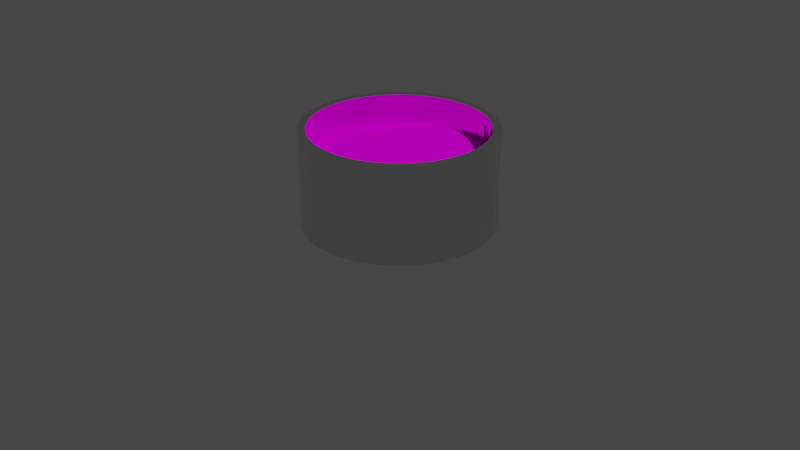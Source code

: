 # Source: Bucket.blend  (saved by Blender 2.82.7; exported with 4.5.12 LTS)
import bpy
from mathutils import Matrix  # noqa: F401  (used for matrix-valued properties, if any)

bpy.ops.wm.read_factory_settings(use_empty=True)
scene = bpy.context.scene
scene.name = 'Scene'

# ---- collections
col_collection = bpy.data.collections.new('Collection'); scene.collection.children.link(col_collection)

# ---- images (referenced by path relative to the original .blend; pixels are not part of the script)
import os
ASSET_DIR = os.environ.get("B2B_ASSET_DIR", "")  # directory of the original .blend (textures are referenced by path, not embedded)
HERE = os.path.dirname(os.path.abspath(__file__))  # packed textures are extracted next to this script under _unpacked/

def load_image(name, relpath, width, height, colorspace="sRGB"):
    """Load a texture the original file referenced (path relative to the .blend, or extracted next to this script)."""
    p = next((c for c in (os.path.join(HERE, relpath), os.path.join(ASSET_DIR, relpath)) if relpath and os.path.exists(c)), "")
    if p:
        img = bpy.data.images.load(p, check_existing=True)
        img.name = name
    else:  # same state as the original file: an image datablock whose file is absent (Cycles renders it pink)
        img = bpy.data.images.new(name, width, height)
        img.source = "FILE"
        img.filepath = "//" + (relpath or name)
    img.colorspace_settings.name = colorspace
    return img
img_magma_jpg = load_image('magma.jpg', 'magma.jpg', 1024, 1024, 'sRGB')

# ---- materials (node trees are filled in below, after node groups)
mat_material_001 = bpy.data.materials.new('Material.001')
mat_material_001.use_transparent_shadow = False
mat_material_002 = bpy.data.materials.new('Material.002')
mat_material_002.use_transparent_shadow = False

# ---- material node trees
mat_material_001.use_nodes = True; mat_material_001.node_tree.nodes.clear()
_N = mat_material_001.node_tree.nodes; _L = mat_material_001.node_tree.links
n0 = _N.new('ShaderNodeOutputMaterial'); n0.name = 'Material Output'; n0.location = (300, 300)
n1 = _N.new('ShaderNodeBsdfPrincipled'); n1.name = 'Principled BSDF'; n1.location = (10, 300)
n1.distribution = 'GGX'
n1.subsurface_method = 'BURLEY'
n1.inputs[1].default_value = 1.0
n1.inputs[2].default_value = 0.0
n1.inputs[3].default_value = 1.45
n1.inputs[13].default_value = 0.0
n1.inputs[27].default_value = (0.0, 0.0, 0.0, 1.0)
n1.inputs[28].default_value = 1.0
_L.new(n1.outputs[0], n0.inputs[0])
n0.is_active_output = True
mat_material_002.use_nodes = True; mat_material_002.node_tree.nodes.clear()
_N = mat_material_002.node_tree.nodes; _L = mat_material_002.node_tree.links
n0 = _N.new('ShaderNodeOutputMaterial'); n0.name = 'Material Output'; n0.location = (300, 300)
n1 = _N.new('ShaderNodeBsdfPrincipled'); n1.name = 'Principled BSDF'; n1.location = (10, 300)
n1.distribution = 'GGX'
n1.subsurface_method = 'BURLEY'
n1.inputs[2].default_value = 0.0
n1.inputs[3].default_value = 1.45
n1.inputs[13].default_value = 0.0
n1.inputs[27].default_value = (0.0, 0.0, 0.0, 1.0)
n1.inputs[28].default_value = 1.0
n2 = _N.new('ShaderNodeTexImage'); n2.name = 'Image Texture'; n2.location = (-435, 287)
n2.image = img_magma_jpg
_L.new(n1.outputs[0], n0.inputs[0])
_L.new(n2.outputs[0], n1.inputs[0])
n0.is_active_output = True

# ---- world
world_world = bpy.data.worlds.new('World'); scene.world = world_world
world_world.use_nodes = True; world_world.node_tree.nodes.clear()
_N = world_world.node_tree.nodes; _L = world_world.node_tree.links
n0 = _N.new('ShaderNodeOutputWorld'); n0.name = 'World Output'; n0.location = (300, 300)
n1 = _N.new('ShaderNodeBackground'); n1.name = 'Background'; n1.location = (10, 300)
n1.inputs[0].default_value = (0.05088, 0.05088, 0.05088, 1.0)
_L.new(n1.outputs[0], n0.inputs[0])
n0.is_active_output = True
world_world.color = (0.05088, 0.05088, 0.05088)
world_world.use_sun_shadow = False
world_world.sun_shadow_jitter_overblur = 0.0

# ---- cameras
cam_camera = bpy.data.cameras.new('Camera')
cam_camera.clip_end = 100.0
cam_camera.ortho_scale = 7.314

# ---- lights
light_light = bpy.data.lights.new('Light', 'POINT')
light_light.transmission_factor = 0.0
light_light.energy = 1000.0
light_light.shadow_soft_size = 0.1
light_light.shadow_maximum_resolution = 0.006
light_light.use_absolute_resolution = True

# ---- meshes
me_cylinder = bpy.data.meshes.new('Cylinder')
me_cylinder.from_pydata([(0.0, 1.0, 0.0), (-3.273e-08, 0.9143, 1.0), (0.1951, 0.9808, 0.0), (0.1784, 0.8967, 1.0), (0.3827, 0.9239, 0.0), (0.3499, 0.8447, 1.0), (0.5556, 0.8315, 0.0), (0.5079, 0.7602, 1.0), (0.7071, 0.7071, 0.0), (0.6465, 0.6465, 1.0), (0.8315, 0.5556, 0.0), (0.7602, 0.5079, 1.0), (0.9239, 0.3827, 0.0), (0.8447, 0.3499, 1.0), (0.9808, 0.1951, 0.0), (0.8967, 0.1784, 1.0), (1.0, 7.55e-08, 0.0), (0.9143, 6.234e-08, 1.0), (0.9808, -0.1951, 0.0), (0.8967, -0.1784, 1.0), (0.9239, -0.3827, 0.0), (0.8447, -0.3499, 1.0), (0.8315, -0.5556, 0.0), (0.7602, -0.5079, 1.0), (0.7071, -0.7071, 0.0), (0.6465, -0.6465, 1.0), (0.5556, -0.8315, 0.0), (0.5079, -0.7602, 1.0), (0.3827, -0.9239, 0.0), (0.3499, -0.8447, 1.0), (0.1951, -0.9808, 0.0), (0.1784, -0.8967, 1.0), (-3.258e-07, -1.0, 0.0), (-2.995e-07, -0.9143, 1.0), (-0.1951, -0.9808, 0.0), (-0.1784, -0.8967, 1.0), (-0.3827, -0.9239, 0.0), (-0.3499, -0.8447, 1.0), (-0.5556, -0.8315, 0.0), (-0.5079, -0.7602, 1.0), (-0.7071, -0.7071, 0.0), (-0.6465, -0.6465, 1.0), (-0.8315, -0.5556, 0.0), (-0.7602, -0.5079, 1.0), (-0.9239, -0.3827, 0.0), (-0.8447, -0.3499, 1.0), (-0.9808, -0.1951, 0.0), (-0.8967, -0.1784, 1.0), (-1.0, 9.656e-07, 0.0), (-0.9143, 8.873e-07, 1.0), (-0.9808, 0.1951, 0.0), (-0.8967, 0.1784, 1.0), (-0.9239, 0.3827, 0.0), (-0.8447, 0.3499, 1.0), (-0.8315, 0.5556, 0.0), (-0.7602, 0.5079, 1.0), (-0.7071, 0.7071, 0.0), (-0.6465, 0.6465, 1.0), (-0.5556, 0.8315, 0.0), (-0.5079, 0.7602, 1.0), (-0.3827, 0.9239, 0.0), (-0.3499, 0.8447, 1.0), (-0.1951, 0.9808, 0.0), (-0.1784, 0.8967, 1.0), (0.1951, 0.9808, 1.0), (0.0, 1.0, 1.0), (0.3827, 0.9239, 1.0), (0.5556, 0.8315, 1.0), (0.7071, 0.7071, 1.0), (0.8315, 0.5556, 1.0), (0.9239, 0.3827, 1.0), (0.9808, 0.1951, 1.0), (1.0, 7.55e-08, 1.0), (0.9808, -0.1951, 1.0), (0.9239, -0.3827, 1.0), (0.8315, -0.5556, 1.0), (0.7071, -0.7071, 1.0), (0.5556, -0.8315, 1.0), (0.3827, -0.9239, 1.0), (0.1951, -0.9808, 1.0), (-3.258e-07, -1.0, 1.0), (-0.1951, -0.9808, 1.0), (-0.3827, -0.9239, 1.0), (-0.5556, -0.8315, 1.0), (-0.7071, -0.7071, 1.0), (-0.8315, -0.5556, 1.0), (-0.9239, -0.3827, 1.0), (-0.9808, -0.1951, 1.0), (-1.0, 9.656e-07, 1.0), (-0.9808, 0.1951, 1.0), (-0.9239, 0.3827, 1.0), (-0.8315, 0.5556, 1.0), (-0.7071, 0.7071, 1.0), (-0.5556, 0.8315, 1.0), (-0.3827, 0.9239, 1.0), (-0.1951, 0.9808, 1.0), (0.1784, 0.8967, 0.1312), (-1.289e-08, 0.9143, 0.1312), (0.3499, 0.8447, 0.1312), (0.5079, 0.7602, 0.1312), (0.6465, 0.6465, 0.1312), (0.7602, 0.5079, 0.1312), (0.8447, 0.3499, 0.1312), (0.8967, 0.1784, 0.1312), (0.9143, 6.234e-08, 0.1312), (0.8967, -0.1784, 0.1312), (0.8447, -0.3499, 0.1312), (0.7602, -0.5079, 0.1312), (0.6465, -0.6465, 0.1312), (0.5079, -0.7602, 0.1312), (0.3499, -0.8447, 0.1312), (0.1784, -0.8967, 0.1312), (-2.797e-07, -0.9143, 0.1312), (-0.1784, -0.8967, 0.1312), (-0.3499, -0.8447, 0.1312), (-0.5079, -0.7602, 0.1312), (-0.6465, -0.6465, 0.1312), (-0.7602, -0.5079, 0.1312), (-0.8447, -0.3499, 0.1312), (-0.8967, -0.1784, 0.1312), (-0.9143, 8.873e-07, 0.1312), (-0.8967, 0.1784, 0.1312), (-0.8447, 0.3499, 0.1312), (-0.7602, 0.5079, 0.1312), (-0.6465, 0.6465, 0.1312), (-0.5079, 0.7602, 0.1312), (-0.3499, 0.8447, 0.1312), (-0.1784, 0.8967, 0.1312), (0.1784, 0.8967, 0.6896), (-1.289e-08, 0.9143, 0.6896), (0.3499, 0.8447, 0.6896), (0.5079, 0.7602, 0.6896), (0.6465, 0.6465, 0.6896), (0.7602, 0.5079, 0.6896), (0.8447, 0.3499, 0.6896), (0.8967, 0.1784, 0.6896), (0.9143, 6.234e-08, 0.6896), (0.8967, -0.1784, 0.6896), (0.8447, -0.3499, 0.6896), (0.7602, -0.5079, 0.6896), (0.6465, -0.6465, 0.6896), (0.5079, -0.7602, 0.6896), (0.3499, -0.8447, 0.6896), (0.1784, -0.8967, 0.6896), (-2.797e-07, -0.9143, 0.6896), (-0.1784, -0.8967, 0.6896), (-0.3499, -0.8447, 0.6896), (-0.5079, -0.7602, 0.6896), (-0.6465, -0.6465, 0.6896), (-0.7602, -0.5079, 0.6896), (-0.8447, -0.3499, 0.6896), (-0.8967, -0.1784, 0.6896), (-0.9143, 8.873e-07, 0.6896), (-0.8967, 0.1784, 0.6896), (-0.8447, 0.3499, 0.6896), (-0.7602, 0.5079, 0.6896), (-0.6465, 0.6465, 0.6896), (-0.5079, 0.7602, 0.6896), (-0.3499, 0.8447, 0.6896), (-0.1784, 0.8967, 0.6896)], [], [(0, 65, 64, 2), (2, 64, 66, 4), (4, 66, 67, 6), (6, 67, 68, 8), (8, 68, 69, 10), (10, 69, 70, 12), (12, 70, 71, 14), (14, 71, 72, 16), (16, 72, 73, 18), (18, 73, 74, 20), (20, 74, 75, 22), (22, 75, 76, 24), (24, 76, 77, 26), (26, 77, 78, 28), (28, 78, 79, 30), (30, 79, 80, 32), (32, 80, 81, 34), (34, 81, 82, 36), (36, 82, 83, 38), (38, 83, 84, 40), (40, 84, 85, 42), (42, 85, 86, 44), (44, 86, 87, 46), (46, 87, 88, 48), (48, 88, 89, 50), (50, 89, 90, 52), (52, 90, 91, 54), (54, 91, 92, 56), (56, 92, 93, 58), (58, 93, 94, 60), (11, 9, 100, 101), (60, 94, 95, 62), (62, 95, 65, 0), (0, 2, 4, 6, 8, 10, 12, 14, 16, 18, 20, 22, 24, 26, 28, 30, 32, 34, 36, 38, 40, 42, 44, 46, 48, 50, 52, 54, 56, 58, 60, 62), (1, 3, 64, 65), (3, 5, 66, 64), (5, 7, 67, 66), (7, 9, 68, 67), (9, 11, 69, 68), (11, 13, 70, 69), (13, 15, 71, 70), (15, 17, 72, 71), (17, 19, 73, 72), (19, 21, 74, 73), (21, 23, 75, 74), (23, 25, 76, 75), (25, 27, 77, 76), (27, 29, 78, 77), (29, 31, 79, 78), (31, 33, 80, 79), (33, 35, 81, 80), (35, 37, 82, 81), (37, 39, 83, 82), (39, 41, 84, 83), (41, 43, 85, 84), (43, 45, 86, 85), (45, 47, 87, 86), (47, 49, 88, 87), (49, 51, 89, 88), (51, 53, 90, 89), (53, 55, 91, 90), (55, 57, 92, 91), (57, 59, 93, 92), (59, 61, 94, 93), (61, 63, 95, 94), (63, 1, 65, 95), (96, 97, 127, 126, 125, 124, 123, 122, 121, 120, 119, 118, 117, 116, 115, 114, 113, 112, 111, 110, 109, 108, 107, 106, 105, 104, 103, 102, 101, 100, 99, 98), (1, 63, 127, 97), (39, 37, 114, 115), (13, 11, 101, 102), (41, 39, 115, 116), (15, 13, 102, 103), (43, 41, 116, 117), (17, 15, 103, 104), (45, 43, 117, 118), (19, 17, 104, 105), (47, 45, 118, 119), (21, 19, 105, 106), (49, 47, 119, 120), (23, 21, 106, 107), (51, 49, 120, 121), (25, 23, 107, 108), (53, 51, 121, 122), (27, 25, 108, 109), (55, 53, 122, 123), (29, 27, 109, 110), (3, 1, 97, 96), (57, 55, 123, 124), (31, 29, 110, 111), (5, 3, 96, 98), (59, 57, 124, 125), (33, 31, 111, 112), (7, 5, 98, 99), (61, 59, 125, 126), (35, 33, 112, 113), (9, 7, 99, 100), (63, 61, 126, 127), (37, 35, 113, 114), (128, 129, 159, 158, 157, 156, 155, 154, 153, 152, 151, 150, 149, 148, 147, 146, 145, 144, 143, 142, 141, 140, 139, 138, 137, 136, 135, 134, 133, 132, 131, 130)])
me_cylinder.polygons.foreach_set('material_index', [0, 0, 0, 0, 0, 0, 0, 0, 0, 0, 0, 0, 0, 0, 0, 0, 0, 0, 0, 0, 0, 0, 0, 0, 0, 0, 0, 0, 0, 0, 0, 0, 0, 0, 0, 0, 0, 0, 0, 0, 0, 0, 0, 0, 0, 0, 0, 0, 0, 0, 0, 0, 0, 0, 0, 0, 0, 0, 0, 0, 0, 0, 0, 0, 0, 0, 0, 0, 0, 0, 0, 0, 0, 0, 0, 0, 0, 0, 0, 0, 0, 0, 0, 0, 0, 0, 0, 0, 0, 0, 0, 0, 0, 0, 0, 0, 0, 0, 1])
_uv = me_cylinder.uv_layers.new(name='UVMap')
_uv.uv.foreach_set('vector', [1.0, 0.5, 1.0, 1.0, 0.9688, 1.0, 0.9688, 0.5, 0.9688, 0.5, 0.9688, 1.0, 0.9375, 1.0, 0.9375, 0.5, 0.9375, 0.5, 0.9375, 1.0, 0.9062, 1.0, 0.9062, 0.5, 0.9062, 0.5, 0.9062, 1.0, 0.875, 1.0, 0.875, 0.5, 0.875, 0.5, 0.875, 1.0, 0.8438, 1.0, 0.8438, 0.5, 0.8438, 0.5, 0.8438, 1.0, 0.8125, 1.0, 0.8125, 0.5, 0.8125, 0.5, 0.8125, 1.0, 0.7812, 1.0, 0.7812, 0.5, 0.7812, 0.5, 0.7812, 1.0, 0.75, 1.0, 0.75, 0.5, 0.75, 0.5, 0.75, 1.0, 0.7188, 1.0, 0.7188, 0.5, 0.7188, 0.5, 0.7188, 1.0, 0.6875, 1.0, 0.6875, 0.5, 0.6875, 0.5, 0.6875, 1.0, 0.6562, 1.0, 0.6562, 0.5, 0.6562, 0.5, 0.6562, 1.0, 0.625, 1.0, 0.625, 0.5, 0.625, 0.5, 0.625, 1.0, 0.5938, 1.0, 0.5938, 0.5, 0.5938, 0.5, 0.5938, 1.0, 0.5625, 1.0, 0.5625, 0.5, 0.5625, 0.5, 0.5625, 1.0, 0.5312, 1.0, 0.5312, 0.5, 0.5312, 0.5, 0.5312, 1.0, 0.5, 1.0, 0.5, 0.5, 0.5, 0.5, 0.5, 1.0, 0.4688, 1.0, 0.4688, 0.5, 0.4688, 0.5, 0.4688, 1.0, 0.4375, 1.0, 0.4375, 0.5, 0.4375, 0.5, 0.4375, 1.0, 0.4062, 1.0, 0.4062, 0.5, 0.4062, 0.5, 0.4062, 1.0, 0.375, 1.0, 0.375, 0.5, 0.375, 0.5, 0.375, 1.0, 0.3438, 1.0, 0.3438, 0.5, 0.3438, 0.5, 0.3438, 1.0, 0.3125, 1.0, 0.3125, 0.5, 0.3125, 0.5, 0.3125, 1.0, 0.2812, 1.0, 0.2812, 0.5, 0.2812, 0.5, 0.2812, 1.0, 0.25, 1.0, 0.25, 0.5, 0.25, 0.5, 0.25, 1.0, 0.2188, 1.0, 0.2188, 0.5, 0.2188, 0.5, 0.2188, 1.0, 0.1875, 1.0, 0.1875, 0.5, 0.1875, 0.5, 0.1875, 1.0, 0.1562, 1.0, 0.1562, 0.5, 0.1562, 0.5, 0.1562, 1.0, 0.125, 1.0, 0.125, 0.5, 0.125, 0.5, 0.125, 1.0, 0.09375, 1.0, 0.09375, 0.5, 0.09375, 0.5, 0.09375, 1.0, 0.0625, 1.0, 0.0625, 0.5, 0.4324, 0.3719, 0.4052, 0.4052, 0.4052, 0.4052, 0.4324, 0.3719, 0.0625, 0.5, 0.0625, 1.0, 0.03125, 1.0, 0.03125, 0.5, 0.03125, 0.5, 0.03125, 1.0, 0.0, 1.0, 0.0, 0.5, 0.75, 0.49, 0.7968, 0.4854, 0.8418, 0.4717, 0.8833, 0.4496, 0.9197, 0.4197, 0.9496, 0.3833, 0.9717, 0.3418, 0.9854, 0.2968, 0.99, 0.25, 0.9854, 0.2032, 0.9717, 0.1582, 0.9496, 0.1167, 0.9197, 0.08029, 0.8833, 0.05045, 0.8418, 0.02827, 0.7968, 0.01461, 0.75, 0.01, 0.7032, 0.01461, 0.6582, 0.02827, 0.6167, 0.05045, 0.5803, 0.08029, 0.5504, 0.1167, 0.5283, 0.1582, 0.5146, 0.2032, 0.51, 0.25, 0.5146, 0.2968, 0.5283, 0.3418, 0.5504, 0.3833, 0.5803, 0.4197, 0.6167, 0.4496, 0.6582, 0.4717, 0.7032, 0.4854, 0.25, 0.4694, 0.2928, 0.4652, 0.2968, 0.4854, 0.25, 0.49, 0.2928, 0.4652, 0.334, 0.4527, 0.3418, 0.4717, 0.2968, 0.4854, 0.334, 0.4527, 0.3719, 0.4324, 0.3833, 0.4496, 0.3418, 0.4717, 0.3719, 0.4324, 0.4052, 0.4052, 0.4197, 0.4197, 0.3833, 0.4496, 0.4052, 0.4052, 0.4324, 0.3719, 0.4496, 0.3833, 0.4197, 0.4197, 0.4324, 0.3719, 0.4527, 0.334, 0.4717, 0.3418, 0.4496, 0.3833, 0.4527, 0.334, 0.4652, 0.2928, 0.4854, 0.2968, 0.4717, 0.3418, 0.4652, 0.2928, 0.4694, 0.25, 0.49, 0.25, 0.4854, 0.2968, 0.4694, 0.25, 0.4652, 0.2072, 0.4854, 0.2032, 0.49, 0.25, 0.4652, 0.2072, 0.4527, 0.166, 0.4717, 0.1582, 0.4854, 0.2032, 0.4527, 0.166, 0.4324, 0.1281, 0.4496, 0.1167, 0.4717, 0.1582, 0.4324, 0.1281, 0.4052, 0.09484, 0.4197, 0.08029, 0.4496, 0.1167, 0.4052, 0.09484, 0.3719, 0.06756, 0.3833, 0.05045, 0.4197, 0.08029, 0.3719, 0.06756, 0.334, 0.04728, 0.3418, 0.02827, 0.3833, 0.05045, 0.334, 0.04728, 0.2928, 0.03479, 0.2968, 0.01461, 0.3418, 0.02827, 0.2928, 0.03479, 0.25, 0.03058, 0.25, 0.01, 0.2968, 0.01461, 0.25, 0.03058, 0.2072, 0.03479, 0.2032, 0.01461, 0.25, 0.01, 0.2072, 0.03479, 0.166, 0.04728, 0.1582, 0.02827, 0.2032, 0.01461, 0.166, 0.04728, 0.1281, 0.06756, 0.1167, 0.05045, 0.1582, 0.02827, 0.1281, 0.06756, 0.09484, 0.09484, 0.08029, 0.08029, 0.1167, 0.05045, 0.09484, 0.09484, 0.06756, 0.1281, 0.05045, 0.1167, 0.08029, 0.08029, 0.06756, 0.1281, 0.04728, 0.166, 0.02827, 0.1582, 0.05045, 0.1167, 0.04728, 0.166, 0.03479, 0.2072, 0.01461, 0.2032, 0.02827, 0.1582, 0.03479, 0.2072, 0.03058, 0.25, 0.01, 0.25, 0.01461, 0.2032, 0.03058, 0.25, 0.03479, 0.2928, 0.01461, 0.2968, 0.01, 0.25, 0.03479, 0.2928, 0.04728, 0.334, 0.02827, 0.3418, 0.01461, 0.2968, 0.04728, 0.334, 0.06756, 0.3719, 0.05045, 0.3833, 0.02827, 0.3418, 0.06756, 0.3719, 0.09484, 0.4052, 0.08029, 0.4197, 0.05045, 0.3833, 0.09484, 0.4052, 0.1281, 0.4324, 0.1167, 0.4496, 0.08029, 0.4197, 0.1281, 0.4324, 0.166, 0.4527, 0.1582, 0.4717, 0.1167, 0.4496, 0.166, 0.4527, 0.2072, 0.4652, 0.2032, 0.4854, 0.1582, 0.4717, 0.2072, 0.4652, 0.25, 0.4694, 0.25, 0.49, 0.2032, 0.4854, 0.2928, 0.4652, 0.25, 0.4694, 0.2072, 0.4652, 0.166, 0.4527, 0.1281, 0.4324, 0.09484, 0.4052, 0.06756, 0.3719, 0.04728, 0.334, 0.03479, 0.2928, 0.03058, 0.25, 0.03479, 0.2072, 0.04728, 0.166, 0.06756, 0.1281, 0.09484, 0.09484, 0.1281, 0.06756, 0.166, 0.04728, 0.2072, 0.03479, 0.25, 0.03058, 0.2928, 0.03479, 0.334, 0.04728, 0.3719, 0.06756, 0.4052, 0.09484, 0.4324, 0.1281, 0.4527, 0.166, 0.4652, 0.2072, 0.4694, 0.25, 0.4652, 0.2928, 0.4527, 0.334, 0.4324, 0.3719, 0.4052, 0.4052, 0.3719, 0.4324, 0.334, 0.4527, 0.25, 0.4694, 0.2072, 0.4652, 0.2072, 0.4652, 0.25, 0.4694, 0.1281, 0.06756, 0.166, 0.04728, 0.166, 0.04728, 0.1281, 0.06756, 0.4527, 0.334, 0.4324, 0.3719, 0.4324, 0.3719, 0.4527, 0.334, 0.09484, 0.09484, 0.1281, 0.06756, 0.1281, 0.06756, 0.09484, 0.09484, 0.4652, 0.2928, 0.4527, 0.334, 0.4527, 0.334, 0.4652, 0.2928, 0.06756, 0.1281, 0.09484, 0.09484, 0.09484, 0.09484, 0.06756, 0.1281, 0.4694, 0.25, 0.4652, 0.2928, 0.4652, 0.2928, 0.4694, 0.25, 0.04728, 0.166, 0.06756, 0.1281, 0.06756, 0.1281, 0.04728, 0.166, 0.4652, 0.2072, 0.4694, 0.25, 0.4694, 0.25, 0.4652, 0.2072, 0.03479, 0.2072, 0.04728, 0.166, 0.04728, 0.166, 0.03479, 0.2072, 0.4527, 0.166, 0.4652, 0.2072, 0.4652, 0.2072, 0.4527, 0.166, 0.03058, 0.25, 0.03479, 0.2072, 0.03479, 0.2072, 0.03058, 0.25, 0.4324, 0.1281, 0.4527, 0.166, 0.4527, 0.166, 0.4324, 0.1281, 0.03479, 0.2928, 0.03058, 0.25, 0.03058, 0.25, 0.03479, 0.2928, 0.4052, 0.09484, 0.4324, 0.1281, 0.4324, 0.1281, 0.4052, 0.09484, 0.04728, 0.334, 0.03479, 0.2928, 0.03479, 0.2928, 0.04728, 0.334, 0.3719, 0.06756, 0.4052, 0.09484, 0.4052, 0.09484, 0.3719, 0.06756, 0.06756, 0.3719, 0.04728, 0.334, 0.04728, 0.334, 0.06756, 0.3719, 0.334, 0.04728, 0.3719, 0.06756, 0.3719, 0.06756, 0.334, 0.04728, 0.2928, 0.4652, 0.25, 0.4694, 0.25, 0.4694, 0.2928, 0.4652, 0.09484, 0.4052, 0.06756, 0.3719, 0.06756, 0.3719, 0.09484, 0.4052, 0.2928, 0.03479, 0.334, 0.04728, 0.334, 0.04728, 0.2928, 0.03479, 0.334, 0.4527, 0.2928, 0.4652, 0.2928, 0.4652, 0.334, 0.4527, 0.1281, 0.4324, 0.09484, 0.4052, 0.09484, 0.4052, 0.1281, 0.4324, 0.25, 0.03058, 0.2928, 0.03479, 0.2928, 0.03479, 0.25, 0.03058, 0.3719, 0.4324, 0.334, 0.4527, 0.334, 0.4527, 0.3719, 0.4324, 0.166, 0.4527, 0.1281, 0.4324, 0.1281, 0.4324, 0.166, 0.4527, 0.2072, 0.03479, 0.25, 0.03058, 0.25, 0.03058, 0.2072, 0.03479, 0.4052, 0.4052, 0.3719, 0.4324, 0.3719, 0.4324, 0.4052, 0.4052, 0.2072, 0.4652, 0.166, 0.4527, 0.166, 0.4527, 0.2072, 0.4652, 0.166, 0.04728, 0.2072, 0.03479, 0.2072, 0.03479, 0.166, 0.04728, 0.2928, 0.4652, 0.25, 0.4694, 0.2072, 0.4652, 0.166, 0.4527, 0.1281, 0.4324, 0.09484, 0.4052, 0.06756, 0.3719, 0.04728, 0.334, 0.03479, 0.2928, 0.03058, 0.25, 0.03479, 0.2072, 0.04728, 0.166, 0.06756, 0.1281, 0.09484, 0.09484, 0.1281, 0.06756, 0.166, 0.04728, 0.2072, 0.03479, 0.25, 0.03058, 0.2928, 0.03479, 0.334, 0.04728, 0.3719, 0.06756, 0.4052, 0.09484, 0.4324, 0.1281, 0.4527, 0.166, 0.4652, 0.2072, 0.4694, 0.25, 0.4652, 0.2928, 0.4527, 0.334, 0.4324, 0.3719, 0.4052, 0.4052, 0.3719, 0.4324, 0.334, 0.4527])
me_cylinder.materials.append(mat_material_001)
me_cylinder.materials.append(mat_material_002)
me_cylinder.use_remesh_fix_poles = True
me_cylinder.use_remesh_preserve_attributes = False
me_cylinder.use_mirror_vertex_groups = False
me_cylinder.update()

# ---- objects
ob_light = bpy.data.objects.new('Light', light_light)
ob_camera = bpy.data.objects.new('Camera', cam_camera)
ob_cylinder = bpy.data.objects.new('Cylinder', me_cylinder)

# ---- transforms, parenting, visibility, modifiers, constraints
ob_light.location = (4.076, 1.005, 5.904)
ob_light.rotation_euler = (0.6503, 0.05522, 1.866)
ob_light.lock_rotations_4d = False
ob_light.empty_display_type = 'ARROWS'
ob_light.color = (0.0, 0.0, 0.0, 0.0)
ob_light.lineart.crease_threshold = 0.0
ob_camera.location = (7.359, -6.926, 4.958)
ob_camera.rotation_euler = (1.109, 0.0, 0.8149)
ob_camera.lock_rotations_4d = False
ob_camera.empty_display_type = 'ARROWS'
ob_camera.color = (0.0, 0.0, 0.0, 0.0)
ob_camera.display_type = 'WIRE'
ob_camera.lineart.crease_threshold = 0.0
ob_cylinder.location = (0.0, 0.0, 0.0)
ob_cylinder.lineart.crease_threshold = 0.0

# ---- collection membership
col_collection.objects.link(ob_light)
col_collection.objects.link(ob_camera)
col_collection.objects.link(ob_cylinder)

# ---- scene / render settings (as saved in the file)
scene.camera = ob_camera
scene.frame_start = 1; scene.frame_end = 250; scene.frame_set(1)
scene.render.engine = 'BLENDER_EEVEE_NEXT'
scene.cycles.use_denoising = False
scene.cycles.samples = 128
scene.cycles.sampling_pattern = 'TABULATED_SOBOL'
scene.cycles.use_adaptive_sampling = False
scene.cycles.use_light_tree = False
scene.view_settings.view_transform = 'Filmic'
bpy.context.view_layer.update()

